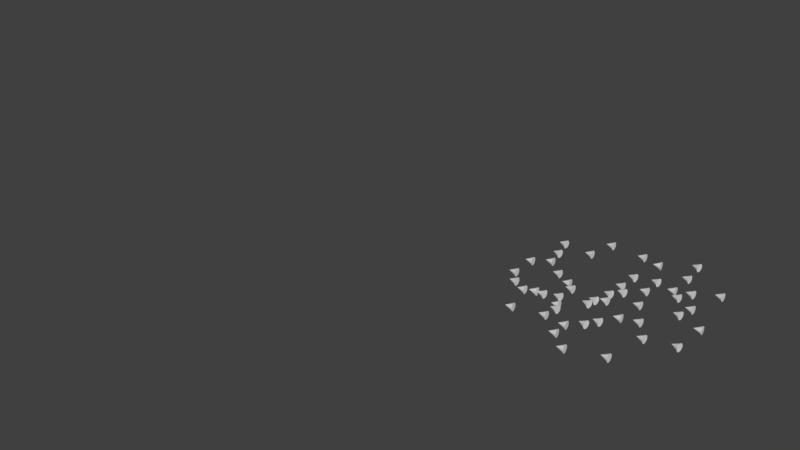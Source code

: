# Source: pathFollowing.blend  (saved by Blender 2.78.0; exported with 4.5.12 LTS)
import bpy
from mathutils import Matrix  # noqa: F401  (used for matrix-valued properties, if any)

bpy.ops.wm.read_factory_settings(use_empty=True)
scene = bpy.context.scene
scene.name = 'Scene'

# ---- collections
col_collection_1 = bpy.data.collections.new('Collection 1'); scene.collection.children.link(col_collection_1)
col_collection_2 = bpy.data.collections.new('Collection 2'); scene.collection.children.link(col_collection_2)
col_collection_2.hide_render = True
col_collection_2.hide_viewport = True

# ---- world
world_world = bpy.data.worlds.new('World'); scene.world = world_world
world_world.color = (0.05088, 0.05088, 0.05088)
world_world.use_sun_shadow = False
world_world.sun_shadow_jitter_overblur = 0.0
world_world.cycles.sampling_method = 'MANUAL'

# ---- meshes
me_cone = bpy.data.meshes.new('Cone')
me_cone.from_pydata([(5.053e-08, -0.02491, -0.3505), (0.08019, -0.02491, -0.3426), (0.1573, -0.02491, -0.3192), (0.2284, -0.02491, -0.2812), (0.2907, -0.02491, -0.2301), (0.3418, -0.02491, -0.1678), (0.3798, -0.02491, -0.0967), (0.4032, -0.02491, -0.01959), (0.4111, -0.02491, 0.06061), (5.053e-08, 0.7972, 0.06061), (0.4032, -0.02491, 0.1408), (0.3798, -0.02491, 0.2179), (0.3418, -0.02491, 0.289), (0.2907, -0.02491, 0.3513), (0.2284, -0.02491, 0.4024), (0.1573, -0.02491, 0.4404), (0.08019, -0.02491, 0.4638), (-8.341e-08, -0.02491, 0.4717), (-0.08019, -0.02491, 0.4638), (-0.1573, -0.02491, 0.4404), (-0.2284, -0.02491, 0.4024), (-0.2907, -0.02491, 0.3513), (-0.3418, -0.02491, 0.289), (-0.3798, -0.02491, 0.2179), (-0.4032, -0.02491, 0.1408), (-0.4111, -0.02491, 0.06061), (-0.4032, -0.02491, -0.01959), (-0.3798, -0.02491, -0.0967), (-0.3418, -0.02491, -0.1678), (-0.2907, -0.02491, -0.2301), (-0.2284, -0.02491, -0.2812), (-0.1573, -0.02491, -0.3192), (-0.08019, -0.02491, -0.3426)], [], [(0, 9, 1), (1, 9, 2), (2, 9, 3), (3, 9, 4), (4, 9, 5), (5, 9, 6), (6, 9, 7), (7, 9, 8), (8, 9, 10), (10, 9, 11), (11, 9, 12), (12, 9, 13), (13, 9, 14), (14, 9, 15), (15, 9, 16), (16, 9, 17), (17, 9, 18), (18, 9, 19), (19, 9, 20), (20, 9, 21), (21, 9, 22), (22, 9, 23), (23, 9, 24), (24, 9, 25), (25, 9, 26), (26, 9, 27), (27, 9, 28), (28, 9, 29), (29, 9, 30), (30, 9, 31), (31, 9, 32), (32, 9, 0), (0, 1, 2, 3, 4, 5, 6, 7, 8, 10, 11, 12, 13, 14, 15, 16, 17, 18, 19, 20, 21, 22, 23, 24, 25, 26, 27, 28, 29, 30, 31, 32)])
me_cone.use_remesh_preserve_volume = False
me_cone.use_remesh_preserve_attributes = False
me_cone.use_mirror_vertex_groups = False
me_cone.update()
me_mesh = bpy.data.meshes.new('Mesh')
me_mesh.from_pydata([(14.16, 3.601, -2.193e-05), (13.99, 3.624, -2.193e-05), (13.82, 3.643, -2.193e-05), (13.64, 3.658, -2.193e-05), (13.45, 3.67, -2.193e-05), (13.25, 3.678, -2.193e-05), (13.05, 3.683, -2.193e-05), (12.85, 3.685, -2.193e-05), (12.64, 3.684, -2.193e-05), (12.42, 3.68, -2.193e-05), (12.21, 3.673, -2.193e-05), (12.0, 3.664, -2.193e-05), (11.78, 3.652, -2.193e-05), (11.57, 3.637, -2.193e-05), (11.36, 3.619, -2.193e-05), (11.15, 3.599, -2.193e-05), (10.94, 3.576, -2.193e-05), (10.74, 3.55, -2.193e-05), (10.54, 3.522, -2.193e-05), (10.35, 3.491, -2.193e-05), (10.17, 3.457, -2.193e-05), (10.0, 3.42, -2.193e-05), (9.839, 3.38, -2.193e-05), (9.689, 3.337, -2.193e-05), (9.536, 3.291, -2.193e-05), (9.38, 3.243, -2.193e-05), (9.219, 3.191, -2.193e-05), (9.055, 3.136, -2.193e-05), (8.887, 3.079, -2.193e-05), (8.715, 3.019, -2.193e-05), (8.541, 2.957, -2.193e-05), (8.364, 2.892, -2.193e-05), (8.184, 2.824, -2.193e-05), (8.002, 2.754, -2.193e-05), (7.819, 2.682, -2.193e-05), (7.635, 2.609, -2.193e-05), (7.449, 2.533, -2.193e-05), (7.263, 2.456, -2.193e-05), (7.077, 2.376, -2.193e-05), (6.891, 2.296, -2.193e-05), (6.705, 2.214, -2.193e-05), (6.519, 2.13, -2.193e-05), (6.334, 2.045, -2.193e-05), (6.149, 1.959, -2.193e-05), (5.964, 1.871, -2.193e-05), (5.78, 1.781, -2.193e-05), (5.596, 1.691, -2.193e-05), (5.413, 1.598, -2.193e-05), (5.229, 1.505, -2.193e-05), (5.045, 1.409, -2.193e-05), (4.86, 1.312, -2.193e-05), (4.675, 1.213, -2.193e-05), (4.489, 1.112, -2.193e-05), (4.302, 1.01, -2.193e-05), (4.114, 0.9052, -2.193e-05), (3.924, 0.7986, -2.193e-05), (3.733, 0.6898, -2.193e-05), (3.54, 0.5788, -2.193e-05), (3.346, 0.4655, -2.193e-05), (3.149, 0.3498, -2.193e-05), (2.95, 0.2317, -2.193e-05), (2.749, 0.111, -2.193e-05), (2.545, -0.01232, -2.193e-05), (2.339, -0.1383, -2.193e-05), (2.13, -0.2671, -2.193e-05), (1.918, -0.3985, -2.193e-05), (1.704, -0.5325, -2.193e-05), (1.477, -0.6689, -2.193e-05), (1.234, -0.8076, -2.193e-05), (0.9748, -0.9481, -2.193e-05), (0.6989, -1.09, -2.193e-05), (0.4071, -1.234, -2.193e-05), (0.1, -1.378, -2.193e-05), (-0.2215, -1.522, -2.193e-05), (-0.5564, -1.665, -2.193e-05), (-0.9035, -1.808, -2.193e-05), (-1.261, -1.949, -2.193e-05), (-1.629, -2.087, -2.193e-05), (-2.003, -2.222, -2.193e-05), (-2.384, -2.352, -2.193e-05), (-2.768, -2.478, -2.193e-05), (-3.154, -2.599, -2.193e-05), (-3.542, -2.714, -2.193e-05), (-3.928, -2.822, -2.193e-05), (-4.312, -2.925, -2.193e-05), (-4.691, -3.02, -2.193e-05), (-5.066, -3.109, -2.193e-05), (-5.434, -3.19, -2.193e-05), (-5.796, -3.264, -2.193e-05), (-6.148, -3.332, -2.193e-05), (-6.492, -3.392, -2.193e-05), (-6.826, -3.445, -2.193e-05), (-7.149, -3.492, -2.193e-05), (-7.462, -3.533, -2.193e-05), (-7.763, -3.567, -2.193e-05), (-8.053, -3.596, -2.193e-05), (-8.331, -3.619, -2.193e-05), (-8.597, -3.636, -2.193e-05), (-8.851, -3.647, -2.193e-05), (-9.093, -3.654, -2.193e-05), (-9.323, -3.655, -2.193e-05), (-9.542, -3.651, -2.193e-05), (-9.749, -3.641, -2.193e-05), (-9.945, -3.627, -2.193e-05), (-10.13, -3.607, -2.193e-05), (-10.31, -3.582, -2.193e-05), (-10.47, -3.552, -2.193e-05), (-10.63, -3.517, -2.193e-05), (-10.78, -3.476, -2.193e-05), (-10.93, -3.43, -2.193e-05), (-11.06, -3.377, -2.193e-05), (-11.19, -3.318, -2.193e-05), (-11.32, -3.252, -2.193e-05), (-11.44, -3.179, -2.193e-05), (-11.55, -3.097, -2.193e-05), (-11.66, -3.006, -2.193e-05), (-11.77, -2.905, -2.193e-05), (-11.87, -2.794, -2.193e-05), (-11.97, -2.67, -2.193e-05), (-12.07, -2.534, -2.193e-05), (-12.17, -2.383, -2.193e-05), (-12.27, -2.217, -2.193e-05), (-12.37, -2.034, -2.193e-05), (-12.46, -1.831, -2.193e-05), (-12.55, -1.607, -2.193e-05), (-12.64, -1.358, -2.193e-05), (-12.71, -1.082, -2.193e-05), (-12.78, -0.7741, -2.193e-05), (-12.82, -0.4311, -2.193e-05), (-12.84, -0.04825, -2.193e-05), (-12.82, 0.3791, -2.193e-05), (-12.72, 0.8562, -2.193e-05), (-12.54, 1.389, -2.098e-05), (-12.21, 1.982, -2.289e-05), (-11.68, 2.643, -2.289e-05)], [(0, 1), (1, 2), (2, 3), (3, 4), (4, 5), (5, 6), (6, 7), (7, 8), (8, 9), (9, 10), (10, 11), (11, 12), (12, 13), (13, 14), (14, 15), (15, 16), (16, 17), (17, 18), (18, 19), (19, 20), (20, 21), (21, 22), (22, 23), (23, 24), (24, 25), (25, 26), (26, 27), (27, 28), (28, 29), (29, 30), (30, 31), (31, 32), (32, 33), (33, 34), (34, 35), (35, 36), (36, 37), (37, 38), (38, 39), (39, 40), (40, 41), (41, 42), (42, 43), (43, 44), (44, 45), (45, 46), (46, 47), (47, 48), (48, 49), (49, 50), (50, 51), (51, 52), (52, 53), (53, 54), (54, 55), (55, 56), (56, 57), (57, 58), (58, 59), (59, 60), (60, 61), (61, 62), (62, 63), (63, 64), (64, 65), (65, 66), (66, 67), (67, 68), (68, 69), (69, 70), (70, 71), (71, 72), (72, 73), (73, 74), (74, 75), (75, 76), (76, 77), (77, 78), (78, 79), (79, 80), (80, 81), (81, 82), (82, 83), (83, 84), (84, 85), (85, 86), (86, 87), (87, 88), (88, 89), (89, 90), (90, 91), (91, 92), (92, 93), (93, 94), (94, 95), (95, 96), (96, 97), (97, 98), (98, 99), (99, 100), (100, 101), (101, 102), (102, 103), (103, 104), (104, 105), (105, 106), (106, 107), (107, 108), (108, 109), (109, 110), (110, 111), (111, 112), (112, 113), (113, 114), (114, 115), (115, 116), (116, 117), (117, 118), (118, 119), (119, 120), (120, 121), (121, 122), (122, 123), (123, 124), (124, 125), (125, 126), (126, 127), (127, 128), (128, 129), (129, 130), (130, 131), (131, 132), (132, 133), (133, 134)], [])
me_mesh.use_remesh_preserve_volume = False
me_mesh.use_remesh_preserve_attributes = False
me_mesh.use_mirror_vertex_groups = False
me_mesh.update()

# ---- objects
ob_cone_050 = bpy.data.objects.new('Cone.050', me_cone)
ob_cone_049 = bpy.data.objects.new('Cone.049', me_cone)
ob_cone_048 = bpy.data.objects.new('Cone.048', me_cone)
ob_cone_047 = bpy.data.objects.new('Cone.047', me_cone)
ob_cone_046 = bpy.data.objects.new('Cone.046', me_cone)
ob_cone_045 = bpy.data.objects.new('Cone.045', me_cone)
ob_cone_044 = bpy.data.objects.new('Cone.044', me_cone)
ob_cone_043 = bpy.data.objects.new('Cone.043', me_cone)
ob_cone_042 = bpy.data.objects.new('Cone.042', me_cone)
ob_cone_041 = bpy.data.objects.new('Cone.041', me_cone)
ob_cone_040 = bpy.data.objects.new('Cone.040', me_cone)
ob_cone_039 = bpy.data.objects.new('Cone.039', me_cone)
ob_cone_038 = bpy.data.objects.new('Cone.038', me_cone)
ob_cone_037 = bpy.data.objects.new('Cone.037', me_cone)
ob_cone_036 = bpy.data.objects.new('Cone.036', me_cone)
ob_cone_035 = bpy.data.objects.new('Cone.035', me_cone)
ob_cone_034 = bpy.data.objects.new('Cone.034', me_cone)
ob_cone_033 = bpy.data.objects.new('Cone.033', me_cone)
ob_cone_032 = bpy.data.objects.new('Cone.032', me_cone)
ob_cone_031 = bpy.data.objects.new('Cone.031', me_cone)
ob_cone_030 = bpy.data.objects.new('Cone.030', me_cone)
ob_cone_029 = bpy.data.objects.new('Cone.029', me_cone)
ob_cone_028 = bpy.data.objects.new('Cone.028', me_cone)
ob_cone_027 = bpy.data.objects.new('Cone.027', me_cone)
ob_cone_026 = bpy.data.objects.new('Cone.026', me_cone)
ob_cone_025 = bpy.data.objects.new('Cone.025', me_cone)
ob_cone_024 = bpy.data.objects.new('Cone.024', me_cone)
ob_cone_023 = bpy.data.objects.new('Cone.023', me_cone)
ob_cone_022 = bpy.data.objects.new('Cone.022', me_cone)
ob_cone_021 = bpy.data.objects.new('Cone.021', me_cone)
ob_cone_020 = bpy.data.objects.new('Cone.020', me_cone)
ob_cone_019 = bpy.data.objects.new('Cone.019', me_cone)
ob_cone_018 = bpy.data.objects.new('Cone.018', me_cone)
ob_cone_017 = bpy.data.objects.new('Cone.017', me_cone)
ob_cone_016 = bpy.data.objects.new('Cone.016', me_cone)
ob_cone_015 = bpy.data.objects.new('Cone.015', me_cone)
ob_cone_014 = bpy.data.objects.new('Cone.014', me_cone)
ob_cone_013 = bpy.data.objects.new('Cone.013', me_cone)
ob_cone_012 = bpy.data.objects.new('Cone.012', me_cone)
ob_cone_011 = bpy.data.objects.new('Cone.011', me_cone)
ob_cone_010 = bpy.data.objects.new('Cone.010', me_cone)
ob_cone_009 = bpy.data.objects.new('Cone.009', me_cone)
ob_cone_008 = bpy.data.objects.new('Cone.008', me_cone)
ob_cone_007 = bpy.data.objects.new('Cone.007', me_cone)
ob_cone_006 = bpy.data.objects.new('Cone.006', me_cone)
ob_cone_005 = bpy.data.objects.new('Cone.005', me_cone)
ob_cone_004 = bpy.data.objects.new('Cone.004', me_cone)
ob_cone_003 = bpy.data.objects.new('Cone.003', me_cone)
ob_cone_002 = bpy.data.objects.new('Cone.002', me_cone)
ob_cone_001 = bpy.data.objects.new('Cone.001', me_cone)
ob_empty = bpy.data.objects.new('Empty', None)
ob_nurbspath = bpy.data.objects.new('NurbsPath', me_mesh)
ob_cone = bpy.data.objects.new('Cone', me_cone)

# ---- transforms, parenting, visibility, modifiers, constraints
ob_cone_050.location = (14.89, 1.782, 0.0)
ob_cone_050.rotation_euler = (0.0, 0.0, 1.437)
ob_cone_050.scale = (0.5, 0.5, 0.5)
ob_cone_050.lineart.crease_threshold = 0.0
ob_cone_049.location = (16.37, 4.397, 0.0)
ob_cone_049.rotation_euler = (0.0, 0.0, 1.57)
ob_cone_049.scale = (0.5, 0.5, 0.5)
ob_cone_049.lineart.crease_threshold = 0.0
ob_cone_048.location = (15.33, 5.171, 0.0)
ob_cone_048.rotation_euler = (0.0, 0.0, 1.477)
ob_cone_048.scale = (0.5, 0.5, 0.5)
ob_cone_048.lineart.crease_threshold = 0.0
ob_cone_047.location = (16.36, 5.465, 0.0)
ob_cone_047.rotation_euler = (0.0, 0.0, 1.44)
ob_cone_047.scale = (0.5, 0.5, 0.5)
ob_cone_047.lineart.crease_threshold = 0.0
ob_cone_046.location = (15.06, -0.3684, 0.0)
ob_cone_046.rotation_euler = (0.0, -0.0, 1.712)
ob_cone_046.scale = (0.5, 0.5, 0.5)
ob_cone_046.lineart.crease_threshold = 0.0
ob_cone_045.location = (13.26, 2.809, 0.0)
ob_cone_045.rotation_euler = (0.0, -0.0, 1.704)
ob_cone_045.scale = (0.5, 0.5, 0.5)
ob_cone_045.lineart.crease_threshold = 0.0
ob_cone_044.location = (13.65, 2.431, 0.0)
ob_cone_044.rotation_euler = (0.0, -0.0, 1.595)
ob_cone_044.scale = (0.5, 0.5, 0.5)
ob_cone_044.lineart.crease_threshold = 0.0
ob_cone_043.location = (15.29, 4.104, 0.0)
ob_cone_043.rotation_euler = (0.0, 0.0, 1.559)
ob_cone_043.scale = (0.5, 0.5, 0.5)
ob_cone_043.lineart.crease_threshold = 0.0
ob_cone_042.location = (16.05, 0.7669, 0.0)
ob_cone_042.rotation_euler = (0.0, 0.0, 1.48)
ob_cone_042.scale = (0.5, 0.5, 0.5)
ob_cone_042.lineart.crease_threshold = 0.0
ob_cone_041.location = (17.76, -1.398, 0.0)
ob_cone_041.rotation_euler = (0.0, -0.0, 1.594)
ob_cone_041.scale = (0.5, 0.5, 0.5)
ob_cone_041.lineart.crease_threshold = 0.0
ob_cone_040.location = (19.63, 1.158, 0.0)
ob_cone_040.rotation_euler = (0.0, 0.0, 1.437)
ob_cone_040.scale = (0.5, 0.5, 0.5)
ob_cone_040.lineart.crease_threshold = 0.0
ob_cone_039.location = (17.33, 6.65, 0.0)
ob_cone_039.rotation_euler = (0.0, 0.0, 1.514)
ob_cone_039.scale = (0.5, 0.5, 0.5)
ob_cone_039.lineart.crease_threshold = 0.0
ob_cone_038.location = (11.54, 4.057, 0.0)
ob_cone_038.rotation_euler = (0.0, -0.0, 1.693)
ob_cone_038.scale = (0.5, 0.5, 0.5)
ob_cone_038.lineart.crease_threshold = 0.0
ob_cone_037.location = (15.09, -1.18, 0.0)
ob_cone_037.rotation_euler = (0.0, -0.0, 1.726)
ob_cone_037.scale = (0.5, 0.5, 0.5)
ob_cone_037.lineart.crease_threshold = 0.0
ob_cone_036.location = (18.2, 0.7923, 0.0)
ob_cone_036.rotation_euler = (0.0, 0.0, 1.544)
ob_cone_036.scale = (0.5, 0.5, 0.5)
ob_cone_036.lineart.crease_threshold = 0.0
ob_cone_035.location = (12.6, 5.862, 0.0)
ob_cone_035.rotation_euler = (0.0, -0.0, 1.597)
ob_cone_035.scale = (0.5, 0.5, 0.5)
ob_cone_035.lineart.crease_threshold = 0.0
ob_cone_034.location = (18.7, 4.28, 0.0)
ob_cone_034.rotation_euler = (0.0, -0.0, 1.583)
ob_cone_034.scale = (0.5, 0.5, 0.5)
ob_cone_034.lineart.crease_threshold = 0.0
ob_cone_033.location = (15.99, -1.993, 0.0)
ob_cone_033.rotation_euler = (0.0, -0.0, 1.693)
ob_cone_033.scale = (0.5, 0.5, 0.5)
ob_cone_033.lineart.crease_threshold = 0.0
ob_cone_032.location = (13.9, 0.8586, 0.0)
ob_cone_032.rotation_euler = (0.0, -0.0, 1.676)
ob_cone_032.scale = (0.5, 0.5, 0.5)
ob_cone_032.lineart.crease_threshold = 0.0
ob_cone_031.location = (10.77, 2.102, 0.0)
ob_cone_031.rotation_euler = (0.0, -0.0, 1.632)
ob_cone_031.scale = (0.5, 0.5, 0.5)
ob_cone_031.lineart.crease_threshold = 0.0
ob_cone_030.location = (12.49, 1.211, 0.0)
ob_cone_030.rotation_euler = (0.0, -0.0, 1.709)
ob_cone_030.scale = (0.5, 0.5, 0.5)
ob_cone_030.lineart.crease_threshold = 0.0
ob_cone_029.location = (12.96, 7.278, 0.0)
ob_cone_029.rotation_euler = (0.0, -0.0, 1.604)
ob_cone_029.scale = (0.5, 0.5, 0.5)
ob_cone_029.lineart.crease_threshold = 0.0
ob_cone_028.location = (18.11, 5.488, 0.0)
ob_cone_028.rotation_euler = (0.0, 0.0, 1.512)
ob_cone_028.scale = (0.5, 0.5, 0.5)
ob_cone_028.lineart.crease_threshold = 0.0
ob_cone_027.location = (16.73, 3.124, 0.0)
ob_cone_027.rotation_euler = (0.0, -0.0, 1.592)
ob_cone_027.scale = (0.5, 0.5, 0.5)
ob_cone_027.lineart.crease_threshold = 0.0
ob_cone_026.location = (14.06, 0.4862, 0.0)
ob_cone_026.rotation_euler = (0.0, 0.0, 1.517)
ob_cone_026.scale = (0.5, 0.5, 0.5)
ob_cone_026.lineart.crease_threshold = 0.0
ob_cone_025.location = (15.68, 0.2116, 0.0)
ob_cone_025.rotation_euler = (0.0, 0.0, 1.438)
ob_cone_025.scale = (0.5, 0.5, 0.5)
ob_cone_025.lineart.crease_threshold = 0.0
ob_cone_024.location = (11.98, 1.008, 0.0)
ob_cone_024.rotation_euler = (0.0, -0.0, 1.677)
ob_cone_024.scale = (0.5, 0.5, 0.5)
ob_cone_024.lineart.crease_threshold = 0.0
ob_cone_023.location = (10.76, 3.487, 0.0)
ob_cone_023.rotation_euler = (0.0, -0.0, 1.699)
ob_cone_023.scale = (0.5, 0.5, 0.5)
ob_cone_023.lineart.crease_threshold = 0.0
ob_cone_022.location = (12.43, -0.5943, 0.0)
ob_cone_022.rotation_euler = (0.0, -0.0, 1.732)
ob_cone_022.scale = (0.5, 0.5, 0.5)
ob_cone_022.lineart.crease_threshold = 0.0
ob_cone_021.location = (11.26, 1.385, 0.0)
ob_cone_021.rotation_euler = (0.0, -0.0, 1.592)
ob_cone_021.scale = (0.5, 0.5, 0.5)
ob_cone_021.lineart.crease_threshold = 0.0
ob_cone_020.location = (15.22, 3.125, 0.0)
ob_cone_020.rotation_euler = (0.0, 0.0, 1.447)
ob_cone_020.scale = (0.5, 0.5, 0.5)
ob_cone_020.lineart.crease_threshold = 0.0
ob_cone_019.location = (12.89, 1.225, 0.0)
ob_cone_019.rotation_euler = (0.0, 0.0, 1.551)
ob_cone_019.scale = (0.5, 0.5, 0.5)
ob_cone_019.lineart.crease_threshold = 0.0
ob_cone_018.location = (13.95, -0.2384, 0.0)
ob_cone_018.rotation_euler = (0.0, -0.0, 1.655)
ob_cone_018.scale = (0.5, 0.5, 0.5)
ob_cone_018.lineart.crease_threshold = 0.0
ob_cone_017.location = (14.73, 7.185, 0.0)
ob_cone_017.rotation_euler = (0.0, -0.0, 1.603)
ob_cone_017.scale = (0.5, 0.5, 0.5)
ob_cone_017.lineart.crease_threshold = 0.0
ob_cone_016.location = (15.7, 6.956, 0.0)
ob_cone_016.rotation_euler = (0.0, -0.0, 1.739)
ob_cone_016.scale = (0.5, 0.5, 0.5)
ob_cone_016.lineart.crease_threshold = 0.0
ob_cone_015.location = (15.4, 2.513, 0.0)
ob_cone_015.rotation_euler = (0.0, 0.0, 1.556)
ob_cone_015.scale = (0.5, 0.5, 0.5)
ob_cone_015.lineart.crease_threshold = 0.0
ob_cone_014.location = (17.76, 4.802, 0.0)
ob_cone_014.rotation_euler = (0.0, 0.0, 1.502)
ob_cone_014.scale = (0.5, 0.5, 0.5)
ob_cone_014.lineart.crease_threshold = 0.0
ob_cone_013.location = (14.98, 2.221, 0.0)
ob_cone_013.rotation_euler = (0.0, 0.0, 1.453)
ob_cone_013.scale = (0.5, 0.5, 0.5)
ob_cone_013.lineart.crease_threshold = 0.0
ob_cone_012.location = (19.23, 6.143, 0.0)
ob_cone_012.rotation_euler = (0.0, -0.0, 1.572)
ob_cone_012.scale = (0.5, 0.5, 0.5)
ob_cone_012.lineart.crease_threshold = 0.0
ob_cone_011.location = (11.35, 4.933, 0.0)
ob_cone_011.rotation_euler = (0.0, 0.0, 1.477)
ob_cone_011.scale = (0.5, 0.5, 0.5)
ob_cone_011.lineart.crease_threshold = 0.0
ob_cone_010.location = (18.49, 3.495, 0.0)
ob_cone_010.rotation_euler = (0.0, 0.0, 1.454)
ob_cone_010.scale = (0.5, 0.5, 0.5)
ob_cone_010.lineart.crease_threshold = 0.0
ob_cone_009.location = (12.43, 3.264, 0.0)
ob_cone_009.rotation_euler = (0.0, -0.0, 1.587)
ob_cone_009.scale = (0.5, 0.5, 0.5)
ob_cone_009.lineart.crease_threshold = 0.0
ob_cone_008.location = (17.44, 1.861, 0.0)
ob_cone_008.rotation_euler = (0.0, 0.0, 1.562)
ob_cone_008.scale = (0.5, 0.5, 0.5)
ob_cone_008.lineart.crease_threshold = 0.0
ob_cone_007.location = (16.61, 1.631, 0.0)
ob_cone_007.rotation_euler = (0.0, -0.0, 1.709)
ob_cone_007.scale = (0.5, 0.5, 0.5)
ob_cone_007.lineart.crease_threshold = 0.0
ob_cone_006.location = (19.77, 2.997, 0.0)
ob_cone_006.rotation_euler = (0.0, -0.0, 1.716)
ob_cone_006.scale = (0.5, 0.5, 0.5)
ob_cone_006.lineart.crease_threshold = 0.0
ob_cone_005.location = (17.33, 5.261, 0.0)
ob_cone_005.rotation_euler = (0.0, -0.0, 1.665)
ob_cone_005.scale = (0.5, 0.5, 0.5)
ob_cone_005.lineart.crease_threshold = 0.0
ob_cone_004.location = (11.07, 5.958, 0.0)
ob_cone_004.rotation_euler = (0.0, 0.0, 1.513)
ob_cone_004.scale = (0.5, 0.5, 0.5)
ob_cone_004.lineart.crease_threshold = 0.0
ob_cone_003.location = (13.58, 1.481, 0.0)
ob_cone_003.rotation_euler = (0.0, 0.0, 1.503)
ob_cone_003.scale = (0.5, 0.5, 0.5)
ob_cone_003.lineart.crease_threshold = 0.0
ob_cone_002.location = (15.63, 3.636, 0.0)
ob_cone_002.rotation_euler = (0.0, 0.0, 1.482)
ob_cone_002.scale = (0.5, 0.5, 0.5)
ob_cone_002.lineart.crease_threshold = 0.0
ob_cone_001.location = (17.17, 7.949, 0.0)
ob_cone_001.rotation_euler = (0.0, 0.0, 1.419)
ob_cone_001.scale = (0.5, 0.5, 0.5)
ob_cone_001.lineart.crease_threshold = 0.0
ob_empty.location = (15.2, 2.833, 0.0)
ob_empty.rotation_euler = (0.0, -0.0, 1.571)
ob_empty.empty_image_offset = (0.0, 0.0)
ob_empty.lineart.crease_threshold = 0.0
ob_nurbspath.location = (0.0, 0.0, 0.0)
ob_nurbspath.lineart.crease_threshold = 0.0
ob_cone.location = (0.0, 0.0, 0.0)
ob_cone.scale = (0.5, 0.5, 0.5)
ob_cone.lineart.crease_threshold = 0.0

# ---- collection membership
col_collection_1.objects.link(ob_cone_050)
col_collection_1.objects.link(ob_cone_049)
col_collection_1.objects.link(ob_cone_048)
col_collection_1.objects.link(ob_cone_047)
col_collection_1.objects.link(ob_cone_046)
col_collection_1.objects.link(ob_cone_045)
col_collection_1.objects.link(ob_cone_044)
col_collection_1.objects.link(ob_cone_043)
col_collection_1.objects.link(ob_cone_042)
col_collection_1.objects.link(ob_cone_041)
col_collection_1.objects.link(ob_cone_040)
col_collection_1.objects.link(ob_cone_039)
col_collection_1.objects.link(ob_cone_038)
col_collection_1.objects.link(ob_cone_037)
col_collection_1.objects.link(ob_cone_036)
col_collection_1.objects.link(ob_cone_035)
col_collection_1.objects.link(ob_cone_034)
col_collection_1.objects.link(ob_cone_033)
col_collection_1.objects.link(ob_cone_032)
col_collection_1.objects.link(ob_cone_031)
col_collection_1.objects.link(ob_cone_030)
col_collection_1.objects.link(ob_cone_029)
col_collection_1.objects.link(ob_cone_028)
col_collection_1.objects.link(ob_cone_027)
col_collection_1.objects.link(ob_cone_026)
col_collection_1.objects.link(ob_cone_025)
col_collection_1.objects.link(ob_cone_024)
col_collection_1.objects.link(ob_cone_023)
col_collection_1.objects.link(ob_cone_022)
col_collection_1.objects.link(ob_cone_021)
col_collection_1.objects.link(ob_cone_020)
col_collection_1.objects.link(ob_cone_019)
col_collection_1.objects.link(ob_cone_018)
col_collection_1.objects.link(ob_cone_017)
col_collection_1.objects.link(ob_cone_016)
col_collection_1.objects.link(ob_cone_015)
col_collection_1.objects.link(ob_cone_014)
col_collection_1.objects.link(ob_cone_013)
col_collection_1.objects.link(ob_cone_012)
col_collection_1.objects.link(ob_cone_011)
col_collection_1.objects.link(ob_cone_010)
col_collection_1.objects.link(ob_cone_009)
col_collection_1.objects.link(ob_cone_008)
col_collection_1.objects.link(ob_cone_007)
col_collection_1.objects.link(ob_cone_006)
col_collection_1.objects.link(ob_cone_005)
col_collection_1.objects.link(ob_cone_004)
col_collection_1.objects.link(ob_cone_003)
col_collection_1.objects.link(ob_cone_002)
col_collection_1.objects.link(ob_cone_001)
col_collection_1.objects.link(ob_empty)
col_collection_1.objects.link(ob_nurbspath)
col_collection_2.objects.link(ob_cone)

# ---- scene / render settings (as saved in the file)
scene.frame_start = 1; scene.frame_end = 1000; scene.frame_set(1)
scene.render.engine = 'BLENDER_EEVEE_NEXT'
scene.render.resolution_percentage = 50
scene.render.fps = 60
scene.render.dither_intensity = 0.0
scene.cycles.use_denoising = False
scene.cycles.samples = 128
scene.cycles.sampling_pattern = 'TABULATED_SOBOL'
scene.cycles.light_sampling_threshold = 0.0
scene.cycles.use_adaptive_sampling = False
scene.cycles.use_light_tree = False
scene.cycles.blur_glossy = 0.0
scene.cycles.sample_clamp_indirect = 0.0
scene.view_settings.view_transform = 'Standard'
bpy.context.view_layer.update()

# ---- added for rendering (the .blend has no active camera and no usable light): camera, sun
cam_auto = bpy.data.cameras.new('AutoCamera')
cam_auto.lens = 50.0
cam_auto.sensor_width = 36.0
cam_auto.clip_end = 1000.0
ob_auto_camera = bpy.data.objects.new('AutoCamera', cam_auto)
scene.collection.objects.link(ob_auto_camera)
ob_auto_camera.location = (35.637, -36.3042, 25.7827)
ob_auto_camera.rotation_euler = (1.09748, -7.21219e-08, 0.694738)
scene.camera = ob_auto_camera
light_auto_sun = bpy.data.lights.new('AutoSun', 'SUN')
light_auto_sun.energy = 3.0
light_auto_sun.angle = 0.0523599
ob_auto_sun = bpy.data.objects.new('AutoSun', light_auto_sun)
scene.collection.objects.link(ob_auto_sun)
ob_auto_sun.rotation_euler = (0.872665, 0.174533, 0.523599)
bpy.context.view_layer.update()
